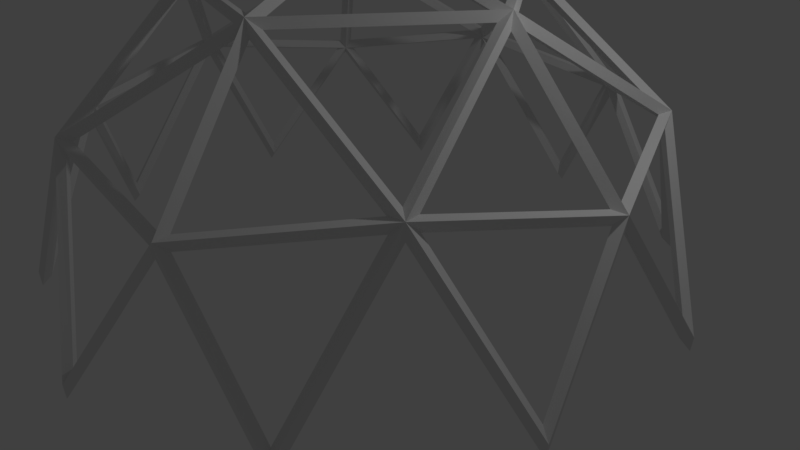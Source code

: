 # Source: ConcertDome.blend  (saved by Blender 2.78.0; exported with 4.5.12 LTS)
import bpy
from mathutils import Matrix  # noqa: F401  (used for matrix-valued properties, if any)

bpy.ops.wm.read_factory_settings(use_empty=True)
scene = bpy.context.scene
scene.name = 'Scene'

# ---- collections
col_collection_1 = bpy.data.collections.new('Collection 1'); scene.collection.children.link(col_collection_1)

# ---- materials (node trees are filled in below, after node groups)
mat_concertdome_material_neon = bpy.data.materials.new('ConcertDome_Material_Neon')
mat_concertdome_material_neon.alpha_threshold = 0.0
mat_concertdome_material_neon.use_transparent_shadow = False
mat_concertdome_material_neon.roughness = 0.5

# ---- material node trees

# ---- world
world_world = bpy.data.worlds.new('World'); scene.world = world_world
world_world.color = (0.05088, 0.05088, 0.05088)
world_world.use_sun_shadow = False
world_world.sun_shadow_jitter_overblur = 0.0
world_world.cycles.sampling_method = 'MANUAL'

# ---- cameras
cam_camera = bpy.data.cameras.new('Camera')
cam_camera.clip_end = 100.0
cam_camera.lens = 35.0
cam_camera.sensor_width = 32.0
cam_camera.sensor_height = 18.0
cam_camera.ortho_scale = 7.314
cam_camera.dof.focus_distance = 0.0
cam_camera.dof.aperture_fstop = 128.0

# ---- lights
light_lamp = bpy.data.lights.new('Lamp', 'POINT')
light_lamp.transmission_factor = 0.0
light_lamp.cutoff_distance = 30.0
light_lamp.energy = 100.0
light_lamp.shadow_buffer_clip_start = 1.001
light_lamp.shadow_soft_size = 0.1
light_lamp.shadow_maximum_resolution = 0.006
light_lamp.use_absolute_resolution = True

# ---- meshes
me_icosphere = bpy.data.meshes.new('Icosphere')
me_icosphere.from_pydata([(0.2764, -0.8506, 0.4472), (-0.7236, -0.5257, 0.4472), (-0.7236, 0.5257, 0.4472), (0.2764, 0.8506, 0.4472), (0.8944, 0.0, 0.4472), (0.0, 0.0, 1.0), (0.9511, -0.309, 0.0), (0.9511, 0.309, 0.0), (0.0, -1.0, 0.0), (0.5878, -0.809, 0.0), (-0.9511, -0.309, 0.0), (-0.5878, -0.809, 0.0), (-0.5878, 0.809, 0.0), (-0.9511, 0.309, 0.0), (0.5878, 0.809, 0.0), (0.0, 1.0, 0.0), (0.6882, -0.5, 0.5257), (-0.2629, -0.809, 0.5257), (-0.8506, 0.0, 0.5257), (-0.2629, 0.809, 0.5257), (0.6882, 0.5, 0.5257), (0.1625, -0.5, 0.8507), (0.5257, 0.0, 0.8507), (-0.4253, -0.309, 0.8507), (-0.4253, 0.309, 0.8507), (0.1625, 0.5, 0.8507)], [], [(0, 16, 21), (1, 17, 23), (2, 18, 24), (3, 19, 25), (4, 20, 22), (22, 25, 5), (22, 20, 25), (20, 3, 25), (25, 24, 5), (25, 19, 24), (19, 2, 24), (24, 23, 5), (24, 18, 23), (18, 1, 23), (23, 21, 5), (23, 17, 21), (17, 0, 21), (21, 22, 5), (21, 16, 22), (16, 4, 22), (7, 20, 4), (14, 3, 20), (15, 19, 3), (12, 2, 19), (13, 18, 2), (10, 1, 18), (11, 17, 1), (8, 0, 17), (9, 16, 0), (6, 4, 16)])
me_icosphere.materials.append(mat_concertdome_material_neon)
me_icosphere.use_remesh_preserve_volume = False
me_icosphere.use_remesh_preserve_attributes = False
me_icosphere.use_mirror_vertex_groups = False
me_icosphere.update()

# ---- objects
ob_icosphere = bpy.data.objects.new('Icosphere', me_icosphere)
ob_lamp = bpy.data.objects.new('Lamp', light_lamp)
ob_camera = bpy.data.objects.new('Camera', cam_camera)

# ---- transforms, parenting, visibility, modifiers, constraints
ob_icosphere.location = (0.0, 0.0, 0.0)
ob_icosphere.scale = (4.01, 4.01, 4.01)
ob_icosphere.lineart.crease_threshold = 0.0
_m = ob_icosphere.modifiers.new('Wireframe', 'WIREFRAME')
_m.thickness = 0.0397
_m.use_boundary = True
_m.use_crease = True
ob_lamp.location = (4.076, 1.005, 5.904)
ob_lamp.rotation_euler = (0.6503, 0.05522, 1.866)
ob_lamp.lock_rotations_4d = False
ob_lamp.empty_display_type = 'ARROWS'
ob_lamp.color = (0.0, 0.0, 0.0, 0.0)
ob_lamp.lineart.crease_threshold = 0.0
ob_camera.location = (7.481, -6.508, 5.344)
ob_camera.rotation_euler = (1.109, 0.0, 0.8149)
ob_camera.lock_rotations_4d = False
ob_camera.empty_display_type = 'ARROWS'
ob_camera.color = (0.0, 0.0, 0.0, 0.0)
ob_camera.display_type = 'WIRE'
ob_camera.lineart.crease_threshold = 0.0

# ---- collection membership
col_collection_1.objects.link(ob_icosphere)
col_collection_1.objects.link(ob_lamp)
col_collection_1.objects.link(ob_camera)

# ---- scene / render settings (as saved in the file)
scene.camera = ob_camera
scene.frame_start = 1; scene.frame_end = 250; scene.frame_set(1)
scene.render.engine = 'BLENDER_EEVEE_NEXT'
scene.render.resolution_percentage = 50
scene.render.dither_intensity = 0.0
scene.cycles.use_denoising = False
scene.cycles.samples = 128
scene.cycles.sampling_pattern = 'TABULATED_SOBOL'
scene.cycles.light_sampling_threshold = 0.0
scene.cycles.use_adaptive_sampling = False
scene.cycles.use_light_tree = False
scene.cycles.blur_glossy = 0.0
scene.cycles.sample_clamp_indirect = 0.0
scene.view_settings.view_transform = 'Standard'
bpy.context.view_layer.update()
